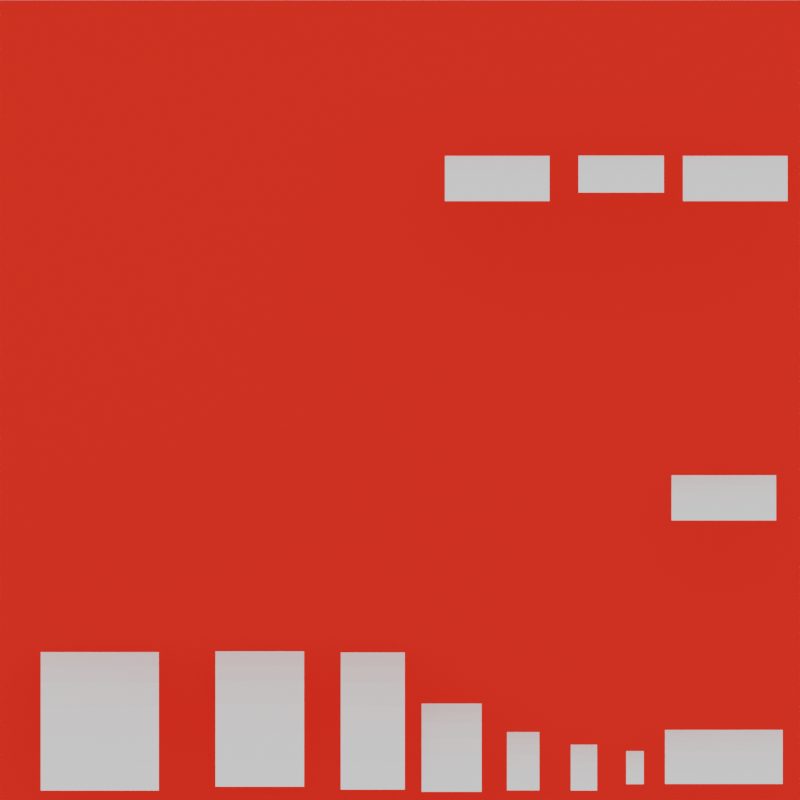 # Source: hairTrial.blend  (saved by Blender 3.2.14; exported with 4.5.12 LTS)
import bpy
from mathutils import Matrix  # noqa: F401  (used for matrix-valued properties, if any)

bpy.ops.wm.read_factory_settings(use_empty=True)
scene = bpy.context.scene
scene.name = 'Scene'

# ---- collections
col_collection = bpy.data.collections.new('Collection'); scene.collection.children.link(col_collection)
col_hair = bpy.data.collections.new('Hair'); scene.collection.children.link(col_hair)
col_breakups = bpy.data.collections.new('Breakups'); col_hair.children.link(col_breakups)
col_base = bpy.data.collections.new('Base'); col_hair.children.link(col_base)
col_flyaways = bpy.data.collections.new('Flyaways'); col_hair.children.link(col_flyaways)
col_structural = bpy.data.collections.new('Structural'); col_hair.children.link(col_structural)
col_baby_transitional = bpy.data.collections.new('Baby\\Transitional'); col_hair.children.link(col_baby_transitional)
col_light = bpy.data.collections.new('Light'); scene.collection.children.link(col_light)
col_light.hide_render = True
col_light.hide_viewport = True
col_bg = bpy.data.collections.new('BG'); scene.collection.children.link(col_bg)

# ---- materials (node trees are filled in below, after node groups)
mat_bg = bpy.data.materials.new('BG')

# ---- material node trees
mat_bg.use_nodes = True; mat_bg.node_tree.nodes.clear()
_N = mat_bg.node_tree.nodes; _L = mat_bg.node_tree.links
n0 = _N.new('ShaderNodeBsdfPrincipled'); n0.name = 'Principled BSDF'; n0.location = (10, 300)
n0.distribution = 'GGX'
n0.subsurface_method = 'BURLEY'
n0.inputs[0].default_value = (1.0, 0.02793, 0.01461, 1.0)
n0.inputs[3].default_value = 1.45
n0.inputs[13].default_value = 0.0
n0.inputs[27].default_value = (0.0, 0.0, 0.0, 1.0)
n0.inputs[28].default_value = 1.0
n1 = _N.new('ShaderNodeOutputMaterial'); n1.name = 'Material Output'; n1.location = (300, 300)
_L.new(n0.outputs[0], n1.inputs[0])
n1.is_active_output = True

# ---- world
world_world = bpy.data.worlds.new('World'); scene.world = world_world
world_world.use_nodes = True; world_world.node_tree.nodes.clear()
_N = world_world.node_tree.nodes; _L = world_world.node_tree.links
n0 = _N.new('ShaderNodeBackground'); n0.name = 'Background'; n0.location = (10, 300)
n0.inputs[0].default_value = (1.0, 1.0, 1.0, 1.0)
n1 = _N.new('ShaderNodeOutputWorld'); n1.name = 'World Output'; n1.location = (300, 300)
_L.new(n0.outputs[0], n1.inputs[0])
n1.is_active_output = True
world_world.use_sun_shadow = False
world_world.sun_shadow_jitter_overblur = 0.0

# ---- cameras
cam_camera = bpy.data.cameras.new('Camera')
cam_camera.type = 'ORTHO'
cam_camera.clip_end = 100.0
cam_camera.ortho_scale = 13.1

# ---- lights
light_trilamp_back = bpy.data.lights.new('TriLamp-Back', 'AREA')
light_trilamp_back.transmission_factor = 0.0
light_trilamp_back.energy = 117.8
light_trilamp_back.shadow_soft_size = 0.25
light_trilamp_back.shadow_maximum_resolution = 0.006
light_trilamp_back.use_absolute_resolution = True
light_trilamp_fill = bpy.data.lights.new('TriLamp-Fill', 'AREA')
light_trilamp_fill.transmission_factor = 0.0
light_trilamp_fill.energy = 117.8
light_trilamp_fill.shadow_soft_size = 0.25
light_trilamp_fill.shadow_maximum_resolution = 0.006
light_trilamp_fill.use_absolute_resolution = True
light_trilamp_key = bpy.data.lights.new('TriLamp-Key', 'AREA')
light_trilamp_key.transmission_factor = 0.0
light_trilamp_key.energy = 235.6
light_trilamp_key.shadow_soft_size = 0.25
light_trilamp_key.shadow_maximum_resolution = 0.006
light_trilamp_key.use_absolute_resolution = True

# ---- meshes
me_plane_002 = bpy.data.meshes.new('Plane.002')
me_plane_002.from_pydata([(-1.0, -1.0, 0.0), (1.0, -1.0, 0.0), (-1.0, 1.068, -0.06786), (1.0, 1.068, -0.06786), (-1.0, -0.7131, 0.1092), (-1.0, 0.7078, 0.08403), (-1.0, -0.3856, 0.1908), (-1.0, -0.000559, 0.2147), (-1.0, 0.3834, 0.1772), (1.0, 0.7078, 0.08403), (1.0, -0.7131, 0.1092), (1.0, 0.3834, 0.1772), (1.0, -0.0005589, 0.2147), (1.0, -0.3856, 0.1908)], [], [(5, 9, 3, 2), (9, 5, 8, 11), (11, 8, 7, 12), (12, 7, 6, 13), (13, 6, 4, 10), (0, 1, 10, 4)])
_uv = me_plane_002.uv_layers.new(name='UVMap')
_uv.uv.foreach_set('vector', [0.0, 0.7991, 1.0, 0.7991, 1.0, 1.0, 0.0, 1.0, 1.0, 0.7991, 0.0, 0.7991, 0.0, 0.6269, 1.0, 0.6269, 1.0, 0.6269, 0.0, 0.6269, 0.0, 0.4057, 1.0, 0.4057, 1.0, 0.4057, 0.0, 0.4057, 0.0, 0.2428, 1.0, 0.2428, 1.0, 0.2428, 0.0, 0.2428, 0.0, 0.1161, 1.0, 0.1161, 0.0, 0.0, 1.0, 0.0, 1.0, 0.1161, 0.0, 0.1161])
me_plane_002.update()
me_plane_003 = bpy.data.meshes.new('Plane.003')
me_plane_003.from_pydata([(-1.0, -1.0, 0.0), (1.0, -1.0, 0.0), (-1.0, 1.068, -0.06786), (1.0, 1.068, -0.06786), (-1.0, -0.7131, 0.1092), (-1.0, 0.7078, 0.08403), (-1.0, -0.3856, 0.1908), (-1.0, -0.000559, 0.2147), (-1.0, 0.3834, 0.1772), (1.0, 0.7078, 0.08403), (1.0, -0.7131, 0.1092), (1.0, 0.3834, 0.1772), (1.0, -0.0005589, 0.2147), (1.0, -0.3856, 0.1908)], [], [(5, 9, 3, 2), (9, 5, 8, 11), (11, 8, 7, 12), (12, 7, 6, 13), (13, 6, 4, 10), (0, 1, 10, 4)])
_uv = me_plane_003.uv_layers.new(name='UVMap')
_uv.uv.foreach_set('vector', [0.0, 0.7991, 1.0, 0.7991, 1.0, 1.0, 0.0, 1.0, 1.0, 0.7991, 0.0, 0.7991, 0.0, 0.6269, 1.0, 0.6269, 1.0, 0.6269, 0.0, 0.6269, 0.0, 0.4057, 1.0, 0.4057, 1.0, 0.4057, 0.0, 0.4057, 0.0, 0.2428, 1.0, 0.2428, 1.0, 0.2428, 0.0, 0.2428, 0.0, 0.1161, 1.0, 0.1161, 0.0, 0.0, 1.0, 0.0, 1.0, 0.1161, 0.0, 0.1161])
me_plane_003.update()
me_plane_004 = bpy.data.meshes.new('Plane.004')
me_plane_004.from_pydata([(-1.0, -1.0, 0.0), (1.0, -1.0, 0.0), (-1.0, 1.068, -0.06786), (1.0, 1.068, -0.06786), (-1.0, -0.7131, 0.1092), (-1.0, 0.7078, 0.08403), (-1.0, -0.3856, 0.1908), (-1.0, -0.000559, 0.2147), (-1.0, 0.3834, 0.1772), (1.0, 0.7078, 0.08403), (1.0, -0.7131, 0.1092), (1.0, 0.3834, 0.1772), (1.0, -0.0005589, 0.2147), (1.0, -0.3856, 0.1908)], [], [(5, 9, 3, 2), (9, 5, 8, 11), (11, 8, 7, 12), (12, 7, 6, 13), (13, 6, 4, 10), (0, 1, 10, 4)])
_uv = me_plane_004.uv_layers.new(name='UVMap')
_uv.uv.foreach_set('vector', [0.0, 0.7991, 1.0, 0.7991, 1.0, 1.0, 0.0, 1.0, 1.0, 0.7991, 0.0, 0.7991, 0.0, 0.6269, 1.0, 0.6269, 1.0, 0.6269, 0.0, 0.6269, 0.0, 0.4057, 1.0, 0.4057, 1.0, 0.4057, 0.0, 0.4057, 0.0, 0.2428, 1.0, 0.2428, 1.0, 0.2428, 0.0, 0.2428, 0.0, 0.1161, 1.0, 0.1161, 0.0, 0.0, 1.0, 0.0, 1.0, 0.1161, 0.0, 0.1161])
me_plane_004.update()
me_plane_001 = bpy.data.meshes.new('Plane.001')
me_plane_001.from_pydata([(-1.0, -1.0, 0.0), (1.0, -1.0, 0.0), (-1.0, 1.068, -0.06786), (1.0, 1.068, -0.06786), (-1.0, -0.7131, 0.1092), (-1.0, 0.7078, 0.08403), (-1.0, -0.3856, 0.1908), (-1.0, -0.000559, 0.2147), (-1.0, 0.3834, 0.1772), (1.0, 0.7078, 0.08403), (1.0, -0.7131, 0.1092), (1.0, 0.3834, 0.1772), (1.0, -0.0005589, 0.2147), (1.0, -0.3856, 0.1908)], [], [(5, 9, 3, 2), (9, 5, 8, 11), (11, 8, 7, 12), (12, 7, 6, 13), (13, 6, 4, 10), (0, 1, 10, 4)])
_uv = me_plane_001.uv_layers.new(name='UVMap')
_uv.uv.foreach_set('vector', [0.0, 0.7991, 1.0, 0.7991, 1.0, 1.0, 0.0, 1.0, 1.0, 0.7991, 0.0, 0.7991, 0.0, 0.6269, 1.0, 0.6269, 1.0, 0.6269, 0.0, 0.6269, 0.0, 0.4057, 1.0, 0.4057, 1.0, 0.4057, 0.0, 0.4057, 0.0, 0.2428, 1.0, 0.2428, 1.0, 0.2428, 0.0, 0.2428, 0.0, 0.1161, 1.0, 0.1161, 0.0, 0.0, 1.0, 0.0, 1.0, 0.1161, 0.0, 0.1161])
me_plane_001.update()
me_plane_005 = bpy.data.meshes.new('Plane.005')
me_plane_005.from_pydata([(-1.0, -1.0, 0.0), (1.0, -1.0, 0.0), (-1.0, 1.068, -0.06786), (1.0, 1.068, -0.06786), (-1.0, -0.7131, 0.1092), (-1.0, 0.7078, 0.08403), (-1.0, -0.3856, 0.1908), (-1.0, -0.000559, 0.2147), (-1.0, 0.3834, 0.1772), (1.0, 0.7078, 0.08403), (1.0, -0.7131, 0.1092), (1.0, 0.3834, 0.1772), (1.0, -0.0005589, 0.2147), (1.0, -0.3856, 0.1908)], [], [(5, 9, 3, 2), (9, 5, 8, 11), (11, 8, 7, 12), (12, 7, 6, 13), (13, 6, 4, 10), (0, 1, 10, 4)])
_uv = me_plane_005.uv_layers.new(name='UVMap')
_uv.uv.foreach_set('vector', [0.0, 0.7991, 1.0, 0.7991, 1.0, 1.0, 0.0, 1.0, 1.0, 0.7991, 0.0, 0.7991, 0.0, 0.6269, 1.0, 0.6269, 1.0, 0.6269, 0.0, 0.6269, 0.0, 0.4057, 1.0, 0.4057, 1.0, 0.4057, 0.0, 0.4057, 0.0, 0.2428, 1.0, 0.2428, 1.0, 0.2428, 0.0, 0.2428, 0.0, 0.1161, 1.0, 0.1161, 0.0, 0.0, 1.0, 0.0, 1.0, 0.1161, 0.0, 0.1161])
me_plane_005.update()
me_plane_006 = bpy.data.meshes.new('Plane.006')
me_plane_006.from_pydata([(-1.0, -1.0, 0.0), (1.0, -1.0, 0.0), (-1.0, 1.068, -0.06786), (1.0, 1.068, -0.06786), (-1.0, -0.7131, 0.1092), (-1.0, 0.7078, 0.08403), (-1.0, -0.3856, 0.1908), (-1.0, -0.000559, 0.2147), (-1.0, 0.3834, 0.1772), (1.0, 0.7078, 0.08403), (1.0, -0.7131, 0.1092), (1.0, 0.3834, 0.1772), (1.0, -0.0005589, 0.2147), (1.0, -0.3856, 0.1908)], [], [(5, 9, 3, 2), (9, 5, 8, 11), (11, 8, 7, 12), (12, 7, 6, 13), (13, 6, 4, 10), (0, 1, 10, 4)])
_uv = me_plane_006.uv_layers.new(name='UVMap')
_uv.uv.foreach_set('vector', [0.0, 0.7991, 1.0, 0.7991, 1.0, 1.0, 0.0, 1.0, 1.0, 0.7991, 0.0, 0.7991, 0.0, 0.6269, 1.0, 0.6269, 1.0, 0.6269, 0.0, 0.6269, 0.0, 0.4057, 1.0, 0.4057, 1.0, 0.4057, 0.0, 0.4057, 0.0, 0.2428, 1.0, 0.2428, 1.0, 0.2428, 0.0, 0.2428, 0.0, 0.1161, 1.0, 0.1161, 0.0, 0.0, 1.0, 0.0, 1.0, 0.1161, 0.0, 0.1161])
me_plane_006.update()
me_plane_007 = bpy.data.meshes.new('Plane.007')
me_plane_007.from_pydata([(-1.0, -1.0, 0.0), (1.0, -1.0, 0.0), (-1.0, 1.068, -0.06786), (1.0, 1.068, -0.06786), (-1.0, -0.7131, 0.1092), (-1.0, 0.7078, 0.08403), (-1.0, -0.3856, 0.1908), (-1.0, -0.000559, 0.2147), (-1.0, 0.3834, 0.1772), (1.0, 0.7078, 0.08403), (1.0, -0.7131, 0.1092), (1.0, 0.3834, 0.1772), (1.0, -0.0005589, 0.2147), (1.0, -0.3856, 0.1908)], [], [(5, 9, 3, 2), (9, 5, 8, 11), (11, 8, 7, 12), (12, 7, 6, 13), (13, 6, 4, 10), (0, 1, 10, 4)])
_uv = me_plane_007.uv_layers.new(name='UVMap')
_uv.uv.foreach_set('vector', [0.0, 0.7991, 1.0, 0.7991, 1.0, 1.0, 0.0, 1.0, 1.0, 0.7991, 0.0, 0.7991, 0.0, 0.6269, 1.0, 0.6269, 1.0, 0.6269, 0.0, 0.6269, 0.0, 0.4057, 1.0, 0.4057, 1.0, 0.4057, 0.0, 0.4057, 0.0, 0.2428, 1.0, 0.2428, 1.0, 0.2428, 0.0, 0.2428, 0.0, 0.1161, 1.0, 0.1161, 0.0, 0.0, 1.0, 0.0, 1.0, 0.1161, 0.0, 0.1161])
me_plane_007.update()
me_plane_008 = bpy.data.meshes.new('Plane.008')
me_plane_008.from_pydata([(-1.0, -1.0, 0.0), (1.0, -1.0, 0.0), (-1.0, 1.068, -0.06786), (1.0, 1.068, -0.06786), (-1.0, -0.7131, 0.1092), (-1.0, 0.7078, 0.08403), (-1.0, -0.3856, 0.1908), (-1.0, -0.000559, 0.2147), (-1.0, 0.3834, 0.1772), (1.0, 0.7078, 0.08403), (1.0, -0.7131, 0.1092), (1.0, 0.3834, 0.1772), (1.0, -0.0005589, 0.2147), (1.0, -0.3856, 0.1908)], [], [(5, 9, 3, 2), (9, 5, 8, 11), (11, 8, 7, 12), (12, 7, 6, 13), (13, 6, 4, 10), (0, 1, 10, 4)])
_uv = me_plane_008.uv_layers.new(name='UVMap')
_uv.uv.foreach_set('vector', [0.0, 0.7991, 1.0, 0.7991, 1.0, 1.0, 0.0, 1.0, 1.0, 0.7991, 0.0, 0.7991, 0.0, 0.6269, 1.0, 0.6269, 1.0, 0.6269, 0.0, 0.6269, 0.0, 0.4057, 1.0, 0.4057, 1.0, 0.4057, 0.0, 0.4057, 0.0, 0.2428, 1.0, 0.2428, 1.0, 0.2428, 0.0, 0.2428, 0.0, 0.1161, 1.0, 0.1161, 0.0, 0.0, 1.0, 0.0, 1.0, 0.1161, 0.0, 0.1161])
me_plane_008.materials.append(None)
me_plane_008.update()
me_plane_009 = bpy.data.meshes.new('Plane.009')
me_plane_009.from_pydata([(-1.0, -1.0, 0.0), (1.0, -1.0, 0.0), (-1.0, 1.068, -0.06786), (1.0, 1.068, -0.06786), (-1.0, -0.7131, 0.1092), (-1.0, 0.7078, 0.08403), (-1.0, -0.3856, 0.1908), (-1.0, -0.000559, 0.2147), (-1.0, 0.3834, 0.1772), (1.0, 0.7078, 0.08403), (1.0, -0.7131, 0.1092), (1.0, 0.3834, 0.1772), (1.0, -0.0005589, 0.2147), (1.0, -0.3856, 0.1908)], [], [(5, 9, 3, 2), (9, 5, 8, 11), (11, 8, 7, 12), (12, 7, 6, 13), (13, 6, 4, 10), (0, 1, 10, 4)])
_uv = me_plane_009.uv_layers.new(name='UVMap')
_uv.uv.foreach_set('vector', [0.0, 0.7991, 1.0, 0.7991, 1.0, 1.0, 0.0, 1.0, 1.0, 0.7991, 0.0, 0.7991, 0.0, 0.6269, 1.0, 0.6269, 1.0, 0.6269, 0.0, 0.6269, 0.0, 0.4057, 1.0, 0.4057, 1.0, 0.4057, 0.0, 0.4057, 0.0, 0.2428, 1.0, 0.2428, 1.0, 0.2428, 0.0, 0.2428, 0.0, 0.1161, 1.0, 0.1161, 0.0, 0.0, 1.0, 0.0, 1.0, 0.1161, 0.0, 0.1161])
me_plane_009.materials.append(None)
me_plane_009.update()
me_plane_010 = bpy.data.meshes.new('Plane.010')
me_plane_010.from_pydata([(-1.0, -1.0, 0.0), (1.0, -1.0, 0.0), (-1.0, 1.068, -0.06786), (1.0, 1.068, -0.06786), (-1.0, -0.7131, 0.1092), (-1.0, 0.7078, 0.08403), (-1.0, -0.3856, 0.1908), (-1.0, -0.000559, 0.2147), (-1.0, 0.3834, 0.1772), (1.0, 0.7078, 0.08403), (1.0, -0.7131, 0.1092), (1.0, 0.3834, 0.1772), (1.0, -0.0005589, 0.2147), (1.0, -0.3856, 0.1908)], [], [(5, 9, 3, 2), (9, 5, 8, 11), (11, 8, 7, 12), (12, 7, 6, 13), (13, 6, 4, 10), (0, 1, 10, 4)])
_uv = me_plane_010.uv_layers.new(name='UVMap')
_uv.uv.foreach_set('vector', [0.0, 0.7991, 1.0, 0.7991, 1.0, 1.0, 0.0, 1.0, 1.0, 0.7991, 0.0, 0.7991, 0.0, 0.6269, 1.0, 0.6269, 1.0, 0.6269, 0.0, 0.6269, 0.0, 0.4057, 1.0, 0.4057, 1.0, 0.4057, 0.0, 0.4057, 0.0, 0.2428, 1.0, 0.2428, 1.0, 0.2428, 0.0, 0.2428, 0.0, 0.1161, 1.0, 0.1161, 0.0, 0.0, 1.0, 0.0, 1.0, 0.1161, 0.0, 0.1161])
me_plane_010.materials.append(None)
me_plane_010.update()
me_plane_011 = bpy.data.meshes.new('Plane.011')
me_plane_011.from_pydata([(-1.0, -1.0, 0.0), (1.0, -1.0, 0.0), (-1.0, 1.068, -0.06786), (1.0, 1.068, -0.06786), (-1.0, -0.7131, 0.1092), (-1.0, 0.7078, 0.08403), (-1.0, -0.3856, 0.1908), (-1.0, -0.000559, 0.2147), (-1.0, 0.3834, 0.1772), (1.0, 0.7078, 0.08403), (1.0, -0.7131, 0.1092), (1.0, 0.3834, 0.1772), (1.0, -0.0005589, 0.2147), (1.0, -0.3856, 0.1908)], [], [(5, 9, 3, 2), (9, 5, 8, 11), (11, 8, 7, 12), (12, 7, 6, 13), (13, 6, 4, 10), (0, 1, 10, 4)])
_uv = me_plane_011.uv_layers.new(name='UVMap')
_uv.uv.foreach_set('vector', [0.0, 0.7991, 1.0, 0.7991, 1.0, 1.0, 0.0, 1.0, 1.0, 0.7991, 0.0, 0.7991, 0.0, 0.6269, 1.0, 0.6269, 1.0, 0.6269, 0.0, 0.6269, 0.0, 0.4057, 1.0, 0.4057, 1.0, 0.4057, 0.0, 0.4057, 0.0, 0.2428, 1.0, 0.2428, 1.0, 0.2428, 0.0, 0.2428, 0.0, 0.1161, 1.0, 0.1161, 0.0, 0.0, 1.0, 0.0, 1.0, 0.1161, 0.0, 0.1161])
me_plane_011.materials.append(None)
me_plane_011.update()
me_plane_012 = bpy.data.meshes.new('Plane.012')
me_plane_012.from_pydata([(-1.0, -1.0, 0.0), (1.0, -1.0, 0.0), (-1.0, 1.068, -0.06786), (1.0, 1.068, -0.06786), (-1.0, -0.7131, 0.1092), (-1.0, 0.7078, 0.08403), (-1.0, -0.3856, 0.1908), (-1.0, -0.000559, 0.2147), (-1.0, 0.3834, 0.1772), (1.0, 0.7078, 0.08403), (1.0, -0.7131, 0.1092), (1.0, 0.3834, 0.1772), (1.0, -0.0005589, 0.2147), (1.0, -0.3856, 0.1908)], [], [(5, 9, 3, 2), (9, 5, 8, 11), (11, 8, 7, 12), (12, 7, 6, 13), (13, 6, 4, 10), (0, 1, 10, 4)])
_uv = me_plane_012.uv_layers.new(name='UVMap')
_uv.uv.foreach_set('vector', [0.0, 0.7991, 1.0, 0.7991, 1.0, 1.0, 0.0, 1.0, 1.0, 0.7991, 0.0, 0.7991, 0.0, 0.6269, 1.0, 0.6269, 1.0, 0.6269, 0.0, 0.6269, 0.0, 0.4057, 1.0, 0.4057, 1.0, 0.4057, 0.0, 0.4057, 0.0, 0.2428, 1.0, 0.2428, 1.0, 0.2428, 0.0, 0.2428, 0.0, 0.1161, 1.0, 0.1161, 0.0, 0.0, 1.0, 0.0, 1.0, 0.1161, 0.0, 0.1161])
me_plane_012.materials.append(None)
me_plane_012.update()
me_plane = bpy.data.meshes.new('Plane')
me_plane.from_pydata([(-1.0, -1.0, 0.0), (1.0, -1.0, 0.0), (-1.0, 1.0, 0.0), (1.0, 1.0, 0.0)], [], [(0, 1, 3, 2)])
_uv = me_plane.uv_layers.new(name='UVMap')
_uv.uv.foreach_set('vector', [0.0, 0.0, 1.0, 0.0, 1.0, 1.0, 0.0, 1.0])
me_plane.materials.append(mat_bg)
me_plane.update()

# ---- objects
ob_camera = bpy.data.objects.new('Camera', cam_camera)
ob_breakup_thicc = bpy.data.objects.new('breakup_thicc', me_plane_002)
ob_breakup_mid = bpy.data.objects.new('breakup_mid', me_plane_003)
ob_breakup_sparse = bpy.data.objects.new('breakup_sparse', me_plane_004)
ob_base_thicc = bpy.data.objects.new('base_thicc', me_plane_001)
ob_flyaways_thicc = bpy.data.objects.new('flyaways_thicc', me_plane_005)
ob_flyaways_mid = bpy.data.objects.new('flyaways_mid', me_plane_006)
ob_flyaways_sparse = bpy.data.objects.new('flyaways_sparse', me_plane_007)
ob_structural_thicc = bpy.data.objects.new('structural_thicc', me_plane_008)
ob_structural_sparse = bpy.data.objects.new('structural_sparse', me_plane_009)
ob_baby_sparse = bpy.data.objects.new('baby_sparse', me_plane_010)
ob_baby_mid = bpy.data.objects.new('baby_mid', me_plane_011)
ob_baby_thicc = bpy.data.objects.new('baby_thicc', me_plane_012)
ob_trilamp_back = bpy.data.objects.new('TriLamp-Back', light_trilamp_back)
ob_trilamp_fill = bpy.data.objects.new('TriLamp-Fill', light_trilamp_fill)
ob_trilamp_key = bpy.data.objects.new('TriLamp-Key', light_trilamp_key)
ob_backplane = bpy.data.objects.new('backPlane', me_plane)

# ---- transforms, parenting, visibility, modifiers, constraints
ob_camera.location = (0.0, -8.667, 3.794)
ob_camera.rotation_euler = (1.571, -0.0, 0.0)
ob_camera.scale = (1.0, 1.0, 1.0)
ob_camera.lock_rotations_4d = False
ob_camera.empty_display_type = 'ARROWS'
ob_camera.color = (0.0, 0.0, 0.0, 0.0)
ob_camera.display_type = 'WIRE'
ob_camera.lineart.crease_threshold = 0.0
ob_breakup_thicc.location = (-2.296, 1.288e-07, -1.428)
ob_breakup_thicc.rotation_euler = (0.7854, -0.0, 0.0)
ob_breakup_thicc.scale = (0.7253, 1.567, 1.567)
_m = ob_breakup_thicc.modifiers.new('ParticleSystem', 'PARTICLE_SYSTEM')
ob_breakup_mid.location = (-0.4455, 1.288e-07, -1.461)
ob_breakup_mid.rotation_euler = (0.7854, -0.0, 0.0)
ob_breakup_mid.scale = (0.5237, 1.588, 1.588)
_m = ob_breakup_mid.modifiers.new('ParticleSystem', 'PARTICLE_SYSTEM')
ob_breakup_sparse.location = (0.8454, 1.288e-07, -1.898)
ob_breakup_sparse.rotation_euler = (0.7854, -0.0, 0.0)
ob_breakup_sparse.scale = (0.4906, 1.021, 1.021)
_m = ob_breakup_sparse.modifiers.new('ParticleSystem', 'PARTICLE_SYSTEM')
ob_base_thicc.location = (-4.916, 1.288e-07, -1.466)
ob_base_thicc.rotation_euler = (0.7854, -0.0, 0.0)
ob_base_thicc.scale = (0.9664, 1.603, 1.603)
_m = ob_base_thicc.modifiers.new('ParticleSystem', 'PARTICLE_SYSTEM')
ob_flyaways_thicc.location = (2.017, 1.288e-07, -2.119)
ob_flyaways_thicc.rotation_euler = (0.7854, -0.0, 0.0)
ob_flyaways_thicc.scale = (0.2645, 0.6746, 0.6746)
_m = ob_flyaways_thicc.modifiers.new('ParticleSystem', 'PARTICLE_SYSTEM')
ob_flyaways_mid.location = (3.012, 1.288e-07, -2.224)
ob_flyaways_mid.rotation_euler = (0.7854, -0.0, 0.0)
ob_flyaways_mid.scale = (0.2151, 0.5307, 0.5307)
_m = ob_flyaways_mid.modifiers.new('ParticleSystem', 'PARTICLE_SYSTEM')
ob_flyaways_sparse.location = (3.848, 1.288e-07, -2.224)
ob_flyaways_sparse.rotation_euler = (0.7854, -0.0, 0.0)
ob_flyaways_sparse.scale = (0.1436, 0.3826, 0.3826)
_m = ob_flyaways_sparse.modifiers.new('ParticleSystem', 'PARTICLE_SYSTEM')
ob_structural_thicc.location = (5.303, 1.288e-07, -2.049)
ob_structural_thicc.rotation_euler = (0.7854, -0.0, 0.0)
ob_structural_thicc.scale = (0.9632, 0.626, 0.626)
_m = ob_structural_thicc.modifiers.new('ParticleSystem', 'PARTICLE_SYSTEM')
ob_structural_sparse.location = (5.303, 1.288e-07, 2.194)
ob_structural_sparse.rotation_euler = (0.7854, -0.0, 0.0)
ob_structural_sparse.scale = (0.8558, 0.5228, 0.5228)
_m = ob_structural_sparse.modifiers.new('ParticleSystem', 'PARTICLE_SYSTEM')
ob_baby_sparse.location = (5.49, 1.288e-07, 7.423)
ob_baby_sparse.rotation_euler = (0.7854, -0.0, 0.0)
ob_baby_sparse.scale = (0.8558, 0.5228, 0.5228)
_m = ob_baby_sparse.modifiers.new('ParticleSystem', 'PARTICLE_SYSTEM')
ob_baby_mid.location = (3.622, 1.288e-07, 7.495)
ob_baby_mid.rotation_euler = (0.7854, -0.0, 0.0)
ob_baby_mid.scale = (0.6991, 0.4271, 0.4271)
_m = ob_baby_mid.modifiers.new('ParticleSystem', 'PARTICLE_SYSTEM')
ob_baby_thicc.location = (1.592, 1.288e-07, 7.423)
ob_baby_thicc.rotation_euler = (0.7854, -0.0, 0.0)
ob_baby_thicc.scale = (0.8558, 0.5228, 0.5228)
_m = ob_baby_thicc.modifiers.new('ParticleSystem', 'PARTICLE_SYSTEM')
ob_trilamp_back.location = (-0.5221, 6.574, 12.55)
_c = ob_trilamp_back.constraints.new('TRACK_TO'); _c.name = 'Track To'
_c.target = ob_backplane
ob_trilamp_fill.location = (6.682, -2.802, 2.886)
_c = ob_trilamp_fill.constraints.new('TRACK_TO'); _c.name = 'Track To'
_c.target = ob_backplane
ob_trilamp_key.location = (-1.96, -3.588, 3.952)
_c = ob_trilamp_key.constraints.new('TRACK_TO'); _c.name = 'Track To'
_c.target = ob_backplane
ob_backplane.location = (0.0, 1.784, 3.787)
ob_backplane.rotation_euler = (1.571, -0.0, 0.0)
ob_backplane.scale = (6.561, 6.561, 6.561)

# ---- collection membership
col_collection.objects.link(ob_camera)
col_breakups.objects.link(ob_breakup_thicc)
col_breakups.objects.link(ob_breakup_mid)
col_breakups.objects.link(ob_breakup_sparse)
col_base.objects.link(ob_base_thicc)
col_flyaways.objects.link(ob_flyaways_thicc)
col_flyaways.objects.link(ob_flyaways_mid)
col_flyaways.objects.link(ob_flyaways_sparse)
col_structural.objects.link(ob_structural_thicc)
col_structural.objects.link(ob_structural_sparse)
col_baby_transitional.objects.link(ob_baby_sparse)
col_baby_transitional.objects.link(ob_baby_mid)
col_baby_transitional.objects.link(ob_baby_thicc)
col_light.objects.link(ob_trilamp_back)
col_light.objects.link(ob_trilamp_fill)
col_light.objects.link(ob_trilamp_key)
col_bg.objects.link(ob_backplane)
def _layer_coll(name, lc=None):
    lc = lc or bpy.context.view_layer.layer_collection
    for c in lc.children:
        if c.name == name: return c
        r = _layer_coll(name, c)
        if r: return r
_layer_coll('Light').exclude = True

# ---- scene / render settings (as saved in the file)
scene.camera = ob_camera
scene.frame_start = 1; scene.frame_end = 250; scene.frame_set(0)
scene.render.engine = 'CYCLES'
scene.render.resolution_y = 1920
scene.render.use_border = True
scene.render.use_persistent_data = True
scene.cycles.feature_set = 'EXPERIMENTAL'
scene.cycles.samples = 32
scene.cycles.sampling_pattern = 'TABULATED_SOBOL'
scene.cycles.use_light_tree = False
scene.view_settings.view_transform = 'Filmic'
bpy.context.view_layer.update()
